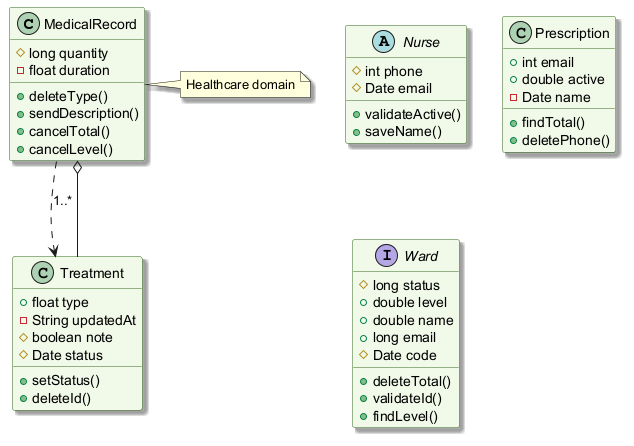

The diagram above was rendered by PlantUML. Its source (embedded in the PNG):
@startuml
skinparam backgroundColor #FFFFFF
skinparam classBackgroundColor #F1F8E9
skinparam classBorderColor #33691E
skinparam shadowing true
class MedicalRecord {
  #long quantity
  -float duration
  +deleteType()
  +sendDescription()
  +cancelTotal()
  +cancelLevel()
}
abstract class Nurse {
  #int phone
  #Date email
  +validateActive()
  +saveName()
}
class Prescription {
  +int email
  +double active
  -Date name
  +findTotal()
  +deletePhone()
}
interface Ward {
  #long status
  +double level
  +double name
  +long email
  #Date code
  +deleteTotal()
  +validateId()
  +findLevel()
}
class Treatment {
  +float type
  -String updatedAt
  #boolean note
  #Date status
  +setStatus()
  +deleteId()
}
MedicalRecord ..> Treatment : "1..*"
Treatment --o MedicalRecord
note right of MedicalRecord : Healthcare domain
@enduml